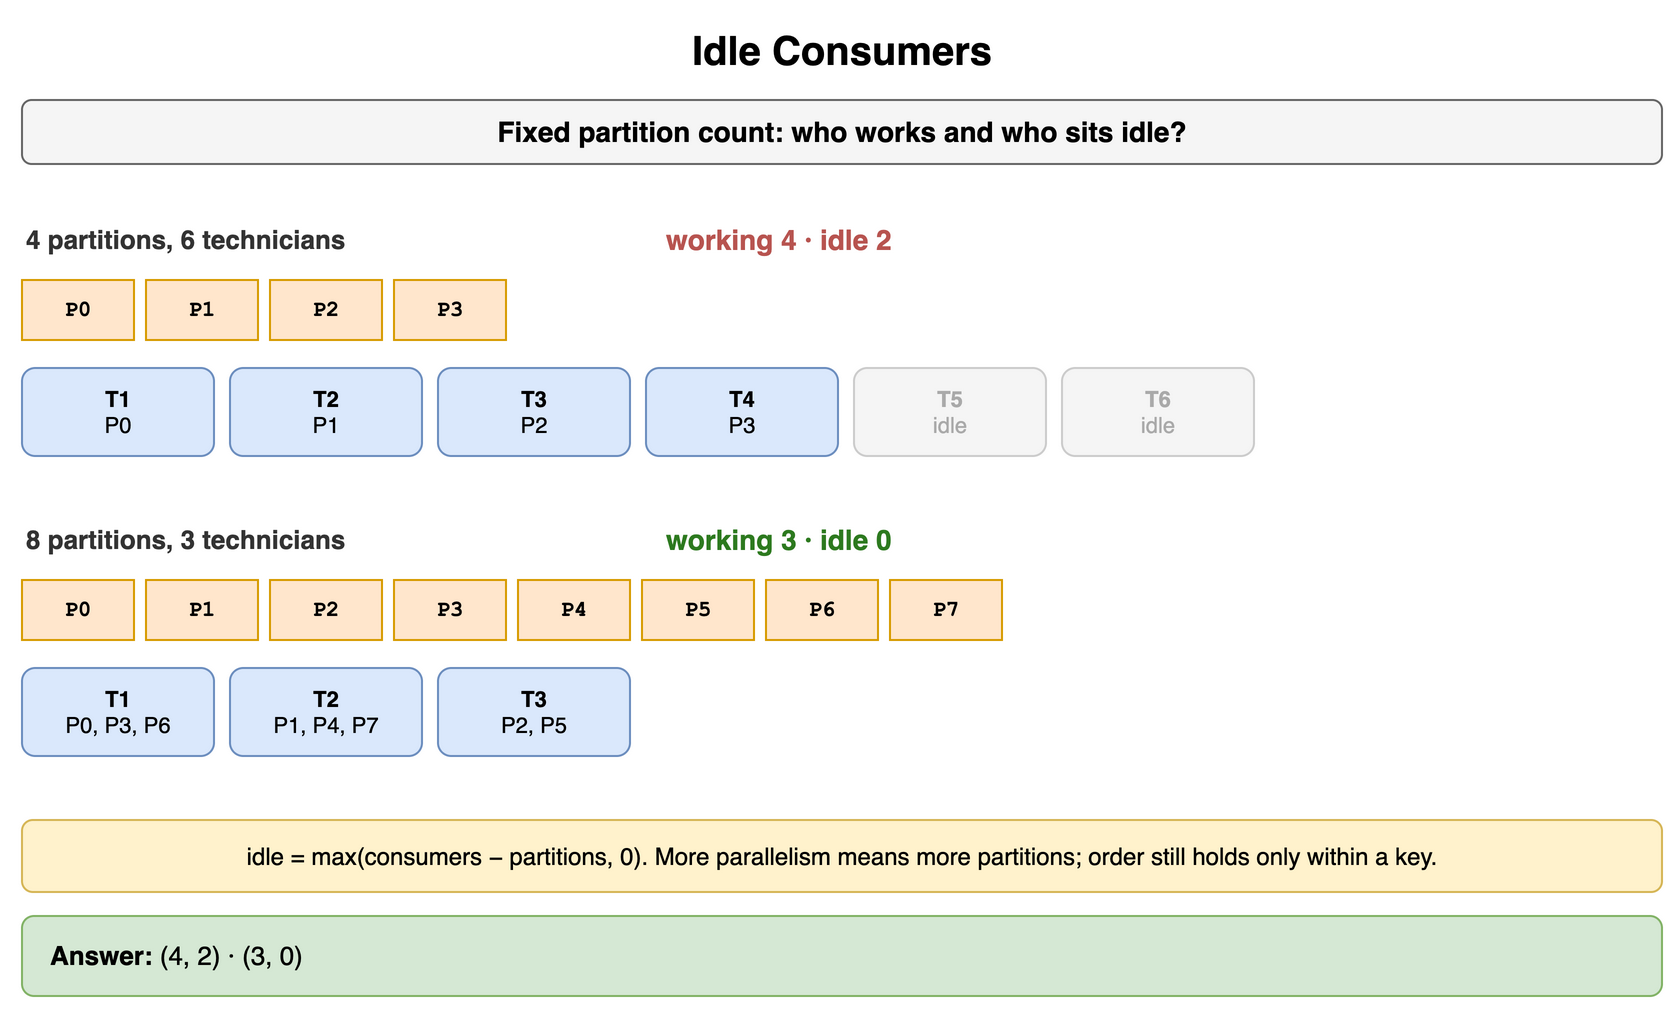

The diagram above was exported from draw.io. Its source (the exported page's mxGraphModel, read from the mxfile embedded in the PNG):
<mxGraphModel dx="900" dy="512" grid="1" gridSize="10" guides="1" tooltips="1" connect="1" arrows="1" fold="1" page="1" pageScale="1" pageWidth="900" pageHeight="512" math="0" shadow="0">
  <root>
    <mxCell id="0" />
    <mxCell id="1" parent="0" />
    <mxCell id="e1" value="Idle Consumers" style="text;html=1;align=center;verticalAlign=middle;whiteSpace=wrap;fontSize=20;fontStyle=1;" vertex="1" parent="1">
      <mxGeometry x="40" y="10" width="820" height="30" as="geometry" />
    </mxCell>
    <mxCell id="e2" value="Fixed partition count: who works and who sits idle?" style="rounded=1;whiteSpace=wrap;html=1;fillColor=#f5f5f5;strokeColor=#666666;fontStyle=1;fontSize=14;" vertex="1" parent="1">
      <mxGeometry x="40" y="50" width="820" height="32" as="geometry" />
    </mxCell>
    <mxCell id="e3" value="4 partitions, 6 technicians" style="text;html=1;whiteSpace=wrap;fontSize=11;align=left;verticalAlign=middle;fontSize=13;fontColor=#333333;fontStyle=1;" vertex="1" parent="1">
      <mxGeometry x="40" y="110" width="300" height="20" as="geometry" />
    </mxCell>
    <mxCell id="e4" value="P0" style="rounded=0;whiteSpace=wrap;html=1;fontFamily=Courier New;fontStyle=1;fontSize=13;fillColor=#ffe6cc;strokeColor=#d79b00;fontSize=11;" vertex="1" parent="1">
      <mxGeometry x="40" y="140" width="56" height="30" as="geometry" />
    </mxCell>
    <mxCell id="e5" value="P1" style="rounded=0;whiteSpace=wrap;html=1;fontFamily=Courier New;fontStyle=1;fontSize=13;fillColor=#ffe6cc;strokeColor=#d79b00;fontSize=11;" vertex="1" parent="1">
      <mxGeometry x="102" y="140" width="56" height="30" as="geometry" />
    </mxCell>
    <mxCell id="e6" value="P2" style="rounded=0;whiteSpace=wrap;html=1;fontFamily=Courier New;fontStyle=1;fontSize=13;fillColor=#ffe6cc;strokeColor=#d79b00;fontSize=11;" vertex="1" parent="1">
      <mxGeometry x="164" y="140" width="56" height="30" as="geometry" />
    </mxCell>
    <mxCell id="e7" value="P3" style="rounded=0;whiteSpace=wrap;html=1;fontFamily=Courier New;fontStyle=1;fontSize=13;fillColor=#ffe6cc;strokeColor=#d79b00;fontSize=11;" vertex="1" parent="1">
      <mxGeometry x="226" y="140" width="56" height="30" as="geometry" />
    </mxCell>
    <mxCell id="e8" value="T1&lt;br&gt;&lt;span style='font-weight:normal'&gt;P0&lt;/span&gt;" style="rounded=1;whiteSpace=wrap;html=1;fillColor=#dae8fc;strokeColor=#6c8ebf;fontSize=11;align=center;fontStyle=1;" vertex="1" parent="1">
      <mxGeometry x="40" y="184" width="96" height="44" as="geometry" />
    </mxCell>
    <mxCell id="e9" value="T2&lt;br&gt;&lt;span style='font-weight:normal'&gt;P1&lt;/span&gt;" style="rounded=1;whiteSpace=wrap;html=1;fillColor=#dae8fc;strokeColor=#6c8ebf;fontSize=11;align=center;fontStyle=1;" vertex="1" parent="1">
      <mxGeometry x="144" y="184" width="96" height="44" as="geometry" />
    </mxCell>
    <mxCell id="e10" value="T3&lt;br&gt;&lt;span style='font-weight:normal'&gt;P2&lt;/span&gt;" style="rounded=1;whiteSpace=wrap;html=1;fillColor=#dae8fc;strokeColor=#6c8ebf;fontSize=11;align=center;fontStyle=1;" vertex="1" parent="1">
      <mxGeometry x="248" y="184" width="96" height="44" as="geometry" />
    </mxCell>
    <mxCell id="e11" value="T4&lt;br&gt;&lt;span style='font-weight:normal'&gt;P3&lt;/span&gt;" style="rounded=1;whiteSpace=wrap;html=1;fillColor=#dae8fc;strokeColor=#6c8ebf;fontSize=11;align=center;fontStyle=1;" vertex="1" parent="1">
      <mxGeometry x="352" y="184" width="96" height="44" as="geometry" />
    </mxCell>
    <mxCell id="e12" value="T5&lt;br&gt;&lt;span style='font-weight:normal'&gt;idle&lt;/span&gt;" style="rounded=1;whiteSpace=wrap;html=1;fillColor=#f5f5f5;strokeColor=#cccccc;fontSize=11;align=center;fontStyle=1;fontColor=#aaaaaa;" vertex="1" parent="1">
      <mxGeometry x="456" y="184" width="96" height="44" as="geometry" />
    </mxCell>
    <mxCell id="e13" value="T6&lt;br&gt;&lt;span style='font-weight:normal'&gt;idle&lt;/span&gt;" style="rounded=1;whiteSpace=wrap;html=1;fillColor=#f5f5f5;strokeColor=#cccccc;fontSize=11;align=center;fontStyle=1;fontColor=#aaaaaa;" vertex="1" parent="1">
      <mxGeometry x="560" y="184" width="96" height="44" as="geometry" />
    </mxCell>
    <mxCell id="e14" value="working 4 · idle 2" style="text;html=1;whiteSpace=wrap;fontSize=11;align=left;verticalAlign=middle;fontSize=14;fontColor=#b85450;fontStyle=1;" vertex="1" parent="1">
      <mxGeometry x="360" y="110" width="300" height="20" as="geometry" />
    </mxCell>
    <mxCell id="e15" value="8 partitions, 3 technicians" style="text;html=1;whiteSpace=wrap;fontSize=11;align=left;verticalAlign=middle;fontSize=13;fontColor=#333333;fontStyle=1;" vertex="1" parent="1">
      <mxGeometry x="40" y="260" width="300" height="20" as="geometry" />
    </mxCell>
    <mxCell id="e16" value="P0" style="rounded=0;whiteSpace=wrap;html=1;fontFamily=Courier New;fontStyle=1;fontSize=13;fillColor=#ffe6cc;strokeColor=#d79b00;fontSize=11;" vertex="1" parent="1">
      <mxGeometry x="40" y="290" width="56" height="30" as="geometry" />
    </mxCell>
    <mxCell id="e17" value="P1" style="rounded=0;whiteSpace=wrap;html=1;fontFamily=Courier New;fontStyle=1;fontSize=13;fillColor=#ffe6cc;strokeColor=#d79b00;fontSize=11;" vertex="1" parent="1">
      <mxGeometry x="102" y="290" width="56" height="30" as="geometry" />
    </mxCell>
    <mxCell id="e18" value="P2" style="rounded=0;whiteSpace=wrap;html=1;fontFamily=Courier New;fontStyle=1;fontSize=13;fillColor=#ffe6cc;strokeColor=#d79b00;fontSize=11;" vertex="1" parent="1">
      <mxGeometry x="164" y="290" width="56" height="30" as="geometry" />
    </mxCell>
    <mxCell id="e19" value="P3" style="rounded=0;whiteSpace=wrap;html=1;fontFamily=Courier New;fontStyle=1;fontSize=13;fillColor=#ffe6cc;strokeColor=#d79b00;fontSize=11;" vertex="1" parent="1">
      <mxGeometry x="226" y="290" width="56" height="30" as="geometry" />
    </mxCell>
    <mxCell id="e20" value="P4" style="rounded=0;whiteSpace=wrap;html=1;fontFamily=Courier New;fontStyle=1;fontSize=13;fillColor=#ffe6cc;strokeColor=#d79b00;fontSize=11;" vertex="1" parent="1">
      <mxGeometry x="288" y="290" width="56" height="30" as="geometry" />
    </mxCell>
    <mxCell id="e21" value="P5" style="rounded=0;whiteSpace=wrap;html=1;fontFamily=Courier New;fontStyle=1;fontSize=13;fillColor=#ffe6cc;strokeColor=#d79b00;fontSize=11;" vertex="1" parent="1">
      <mxGeometry x="350" y="290" width="56" height="30" as="geometry" />
    </mxCell>
    <mxCell id="e22" value="P6" style="rounded=0;whiteSpace=wrap;html=1;fontFamily=Courier New;fontStyle=1;fontSize=13;fillColor=#ffe6cc;strokeColor=#d79b00;fontSize=11;" vertex="1" parent="1">
      <mxGeometry x="412" y="290" width="56" height="30" as="geometry" />
    </mxCell>
    <mxCell id="e23" value="P7" style="rounded=0;whiteSpace=wrap;html=1;fontFamily=Courier New;fontStyle=1;fontSize=13;fillColor=#ffe6cc;strokeColor=#d79b00;fontSize=11;" vertex="1" parent="1">
      <mxGeometry x="474" y="290" width="56" height="30" as="geometry" />
    </mxCell>
    <mxCell id="e24" value="T1&lt;br&gt;&lt;span style='font-weight:normal'&gt;P0, P3, P6&lt;/span&gt;" style="rounded=1;whiteSpace=wrap;html=1;fillColor=#dae8fc;strokeColor=#6c8ebf;fontSize=11;align=center;fontStyle=1;" vertex="1" parent="1">
      <mxGeometry x="40" y="334" width="96" height="44" as="geometry" />
    </mxCell>
    <mxCell id="e25" value="T2&lt;br&gt;&lt;span style='font-weight:normal'&gt;P1, P4, P7&lt;/span&gt;" style="rounded=1;whiteSpace=wrap;html=1;fillColor=#dae8fc;strokeColor=#6c8ebf;fontSize=11;align=center;fontStyle=1;" vertex="1" parent="1">
      <mxGeometry x="144" y="334" width="96" height="44" as="geometry" />
    </mxCell>
    <mxCell id="e26" value="T3&lt;br&gt;&lt;span style='font-weight:normal'&gt;P2, P5&lt;/span&gt;" style="rounded=1;whiteSpace=wrap;html=1;fillColor=#dae8fc;strokeColor=#6c8ebf;fontSize=11;align=center;fontStyle=1;" vertex="1" parent="1">
      <mxGeometry x="248" y="334" width="96" height="44" as="geometry" />
    </mxCell>
    <mxCell id="e27" value="working 3 · idle 0" style="text;html=1;whiteSpace=wrap;fontSize=11;align=left;verticalAlign=middle;fontSize=14;fontColor=#2d7a1f;fontStyle=1;" vertex="1" parent="1">
      <mxGeometry x="360" y="260" width="300" height="20" as="geometry" />
    </mxCell>
    <mxCell id="e28" value="idle = max(consumers − partitions, 0). More parallelism means more partitions; order still holds only within a key." style="rounded=1;whiteSpace=wrap;html=1;fillColor=#fff2cc;strokeColor=#d6b656;fontSize=12;align=center;" vertex="1" parent="1">
      <mxGeometry x="40" y="410" width="820" height="36" as="geometry" />
    </mxCell>
    <mxCell id="e29" value="&lt;b&gt;Answer:&lt;/b&gt; (4, 2) · (3, 0)" style="rounded=1;whiteSpace=wrap;html=1;fillColor=#d5e8d4;strokeColor=#82b366;fontSize=13;align=left;spacingLeft=12;" vertex="1" parent="1">
      <mxGeometry x="40" y="458" width="820" height="40" as="geometry" />
    </mxCell>
  </root>
</mxGraphModel>